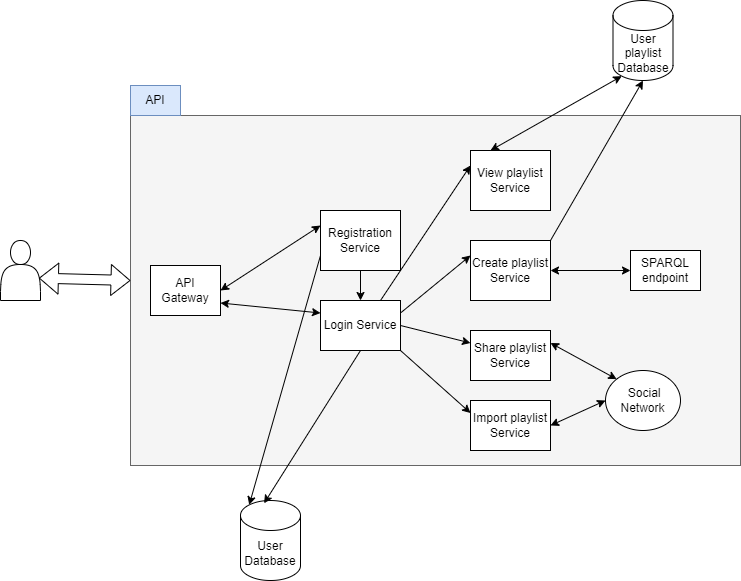

The diagram above was exported from draw.io. Its source (the exported page's mxGraphModel, read from the mxfile embedded in the PNG):
<mxGraphModel dx="1900" dy="1674" grid="1" gridSize="10" guides="1" tooltips="1" connect="1" arrows="1" fold="1" page="1" pageScale="1" pageWidth="850" pageHeight="1100" math="0" shadow="0">
  <root>
    <mxCell id="0" />
    <mxCell id="1" parent="0" />
    <mxCell id="TjxdaDJnDq2EXaUfv-9i-1" value="" style="shape=actor;whiteSpace=wrap;html=1;" vertex="1" parent="1">
      <mxGeometry x="-20" y="200" width="40" height="60" as="geometry" />
    </mxCell>
    <mxCell id="TjxdaDJnDq2EXaUfv-9i-3" value="" style="verticalLabelPosition=bottom;verticalAlign=top;html=1;shape=mxgraph.basic.rect;fillColor2=none;strokeWidth=1;size=20;indent=5;fillColor=#f5f5f5;strokeColor=#666666;fontColor=#333333;" vertex="1" parent="1">
      <mxGeometry x="110" y="75" width="610" height="350" as="geometry" />
    </mxCell>
    <mxCell id="TjxdaDJnDq2EXaUfv-9i-5" value="API" style="rounded=0;whiteSpace=wrap;html=1;fillColor=#dae8fc;strokeColor=#6c8ebf;" vertex="1" parent="1">
      <mxGeometry x="110" y="45" width="50" height="30" as="geometry" />
    </mxCell>
    <mxCell id="TjxdaDJnDq2EXaUfv-9i-6" value="Registration Service" style="rounded=0;whiteSpace=wrap;html=1;" vertex="1" parent="1">
      <mxGeometry x="300" y="170" width="80" height="60" as="geometry" />
    </mxCell>
    <mxCell id="TjxdaDJnDq2EXaUfv-9i-7" value="API Gateway" style="rounded=0;whiteSpace=wrap;html=1;" vertex="1" parent="1">
      <mxGeometry x="130" y="225" width="70" height="50" as="geometry" />
    </mxCell>
    <mxCell id="TjxdaDJnDq2EXaUfv-9i-8" value="" style="endArrow=classic;startArrow=classic;html=1;rounded=0;exitX=1;exitY=0.5;exitDx=0;exitDy=0;entryX=0;entryY=0.25;entryDx=0;entryDy=0;" edge="1" parent="1" source="TjxdaDJnDq2EXaUfv-9i-7" target="TjxdaDJnDq2EXaUfv-9i-6">
      <mxGeometry width="50" height="50" relative="1" as="geometry">
        <mxPoint x="400" y="320" as="sourcePoint" />
        <mxPoint x="450" y="270" as="targetPoint" />
      </mxGeometry>
    </mxCell>
    <mxCell id="TjxdaDJnDq2EXaUfv-9i-9" value="Login Service" style="rounded=0;whiteSpace=wrap;html=1;" vertex="1" parent="1">
      <mxGeometry x="300" y="260" width="80" height="50" as="geometry" />
    </mxCell>
    <mxCell id="TjxdaDJnDq2EXaUfv-9i-10" value="" style="endArrow=classic;startArrow=classic;html=1;rounded=0;exitX=1;exitY=0.75;exitDx=0;exitDy=0;entryX=0;entryY=0.25;entryDx=0;entryDy=0;" edge="1" parent="1" source="TjxdaDJnDq2EXaUfv-9i-7" target="TjxdaDJnDq2EXaUfv-9i-9">
      <mxGeometry width="50" height="50" relative="1" as="geometry">
        <mxPoint x="400" y="320" as="sourcePoint" />
        <mxPoint x="450" y="270" as="targetPoint" />
      </mxGeometry>
    </mxCell>
    <mxCell id="d4ccw0fVQBlAg6VrwCHv-1" value="User Database" style="shape=cylinder3;whiteSpace=wrap;html=1;boundedLbl=1;backgroundOutline=1;size=15;" vertex="1" parent="1">
      <mxGeometry x="220" y="460" width="60" height="80" as="geometry" />
    </mxCell>
    <mxCell id="d4ccw0fVQBlAg6VrwCHv-2" value="" style="endArrow=classic;html=1;rounded=0;exitX=0.5;exitY=1;exitDx=0;exitDy=0;entryX=0.393;entryY=0.035;entryDx=0;entryDy=0;entryPerimeter=0;" edge="1" parent="1" source="TjxdaDJnDq2EXaUfv-9i-9" target="d4ccw0fVQBlAg6VrwCHv-1">
      <mxGeometry width="50" height="50" relative="1" as="geometry">
        <mxPoint x="400" y="320" as="sourcePoint" />
        <mxPoint x="450" y="270" as="targetPoint" />
      </mxGeometry>
    </mxCell>
    <mxCell id="d4ccw0fVQBlAg6VrwCHv-4" value="" style="endArrow=classic;html=1;rounded=0;exitX=0;exitY=0.75;exitDx=0;exitDy=0;entryX=0.145;entryY=0;entryDx=0;entryDy=4.35;entryPerimeter=0;" edge="1" parent="1" source="TjxdaDJnDq2EXaUfv-9i-6" target="d4ccw0fVQBlAg6VrwCHv-1">
      <mxGeometry width="50" height="50" relative="1" as="geometry">
        <mxPoint x="400" y="320" as="sourcePoint" />
        <mxPoint x="450" y="270" as="targetPoint" />
      </mxGeometry>
    </mxCell>
    <mxCell id="ovU2om1wSJvqtgM-7BTr-1" value="" style="endArrow=classic;html=1;rounded=0;exitX=0.5;exitY=1;exitDx=0;exitDy=0;entryX=0.5;entryY=0;entryDx=0;entryDy=0;" edge="1" parent="1" source="TjxdaDJnDq2EXaUfv-9i-6" target="TjxdaDJnDq2EXaUfv-9i-9">
      <mxGeometry width="50" height="50" relative="1" as="geometry">
        <mxPoint x="400" y="320" as="sourcePoint" />
        <mxPoint x="450" y="270" as="targetPoint" />
      </mxGeometry>
    </mxCell>
    <mxCell id="ovU2om1wSJvqtgM-7BTr-2" value="View playlist Service" style="rounded=0;whiteSpace=wrap;html=1;" vertex="1" parent="1">
      <mxGeometry x="450" y="110" width="80" height="60" as="geometry" />
    </mxCell>
    <mxCell id="ovU2om1wSJvqtgM-7BTr-3" value="" style="endArrow=classic;html=1;rounded=0;exitX=0.75;exitY=0;exitDx=0;exitDy=0;entryX=0;entryY=0.25;entryDx=0;entryDy=0;" edge="1" parent="1" source="TjxdaDJnDq2EXaUfv-9i-9" target="ovU2om1wSJvqtgM-7BTr-2">
      <mxGeometry width="50" height="50" relative="1" as="geometry">
        <mxPoint x="400" y="320" as="sourcePoint" />
        <mxPoint x="450" y="270" as="targetPoint" />
      </mxGeometry>
    </mxCell>
    <mxCell id="9II29bH76P4Udf2zNPSD-2" value="Create playlist Service" style="rounded=0;whiteSpace=wrap;html=1;" vertex="1" parent="1">
      <mxGeometry x="450" y="200" width="80" height="60" as="geometry" />
    </mxCell>
    <mxCell id="9II29bH76P4Udf2zNPSD-3" value="Share playlist Service" style="rounded=0;whiteSpace=wrap;html=1;" vertex="1" parent="1">
      <mxGeometry x="450" y="290" width="80" height="50" as="geometry" />
    </mxCell>
    <mxCell id="9II29bH76P4Udf2zNPSD-4" value="Import playlist Service" style="rounded=0;whiteSpace=wrap;html=1;" vertex="1" parent="1">
      <mxGeometry x="450" y="360" width="80" height="50" as="geometry" />
    </mxCell>
    <mxCell id="9II29bH76P4Udf2zNPSD-6" value="" style="endArrow=classic;html=1;rounded=0;exitX=1;exitY=0.25;exitDx=0;exitDy=0;entryX=0;entryY=0.25;entryDx=0;entryDy=0;" edge="1" parent="1" source="TjxdaDJnDq2EXaUfv-9i-9" target="9II29bH76P4Udf2zNPSD-2">
      <mxGeometry width="50" height="50" relative="1" as="geometry">
        <mxPoint x="400" y="320" as="sourcePoint" />
        <mxPoint x="450" y="270" as="targetPoint" />
      </mxGeometry>
    </mxCell>
    <mxCell id="9II29bH76P4Udf2zNPSD-7" value="" style="endArrow=classic;html=1;rounded=0;exitX=1;exitY=0.5;exitDx=0;exitDy=0;entryX=0;entryY=0.25;entryDx=0;entryDy=0;" edge="1" parent="1" source="TjxdaDJnDq2EXaUfv-9i-9" target="9II29bH76P4Udf2zNPSD-3">
      <mxGeometry width="50" height="50" relative="1" as="geometry">
        <mxPoint x="400" y="320" as="sourcePoint" />
        <mxPoint x="450" y="270" as="targetPoint" />
      </mxGeometry>
    </mxCell>
    <mxCell id="9II29bH76P4Udf2zNPSD-8" value="" style="endArrow=classic;html=1;rounded=0;exitX=1;exitY=1;exitDx=0;exitDy=0;entryX=0;entryY=0.25;entryDx=0;entryDy=0;" edge="1" parent="1" source="TjxdaDJnDq2EXaUfv-9i-9" target="9II29bH76P4Udf2zNPSD-4">
      <mxGeometry width="50" height="50" relative="1" as="geometry">
        <mxPoint x="400" y="320" as="sourcePoint" />
        <mxPoint x="450" y="270" as="targetPoint" />
      </mxGeometry>
    </mxCell>
    <mxCell id="9II29bH76P4Udf2zNPSD-9" value="User playlist Database" style="shape=cylinder3;whiteSpace=wrap;html=1;boundedLbl=1;backgroundOutline=1;size=15;" vertex="1" parent="1">
      <mxGeometry x="592.5" y="-40" width="60" height="80" as="geometry" />
    </mxCell>
    <mxCell id="9II29bH76P4Udf2zNPSD-10" value="" style="endArrow=classic;startArrow=classic;html=1;rounded=0;entryX=0.145;entryY=1;entryDx=0;entryDy=-4.35;entryPerimeter=0;exitX=0.25;exitY=0;exitDx=0;exitDy=0;" edge="1" parent="1" source="ovU2om1wSJvqtgM-7BTr-2" target="9II29bH76P4Udf2zNPSD-9">
      <mxGeometry width="50" height="50" relative="1" as="geometry">
        <mxPoint x="400" y="240" as="sourcePoint" />
        <mxPoint x="450" y="190" as="targetPoint" />
      </mxGeometry>
    </mxCell>
    <mxCell id="9II29bH76P4Udf2zNPSD-11" value="SPARQL endpoint" style="rounded=0;whiteSpace=wrap;html=1;" vertex="1" parent="1">
      <mxGeometry x="610" y="210" width="70" height="40" as="geometry" />
    </mxCell>
    <mxCell id="9II29bH76P4Udf2zNPSD-12" value="" style="endArrow=classic;startArrow=classic;html=1;rounded=0;entryX=0;entryY=0.5;entryDx=0;entryDy=0;exitX=1;exitY=0.5;exitDx=0;exitDy=0;" edge="1" parent="1" source="9II29bH76P4Udf2zNPSD-2" target="9II29bH76P4Udf2zNPSD-11">
      <mxGeometry width="50" height="50" relative="1" as="geometry">
        <mxPoint x="400" y="290" as="sourcePoint" />
        <mxPoint x="450" y="240" as="targetPoint" />
      </mxGeometry>
    </mxCell>
    <mxCell id="9II29bH76P4Udf2zNPSD-13" value="&amp;nbsp;Social Network" style="ellipse;whiteSpace=wrap;html=1;" vertex="1" parent="1">
      <mxGeometry x="585" y="330" width="75" height="60" as="geometry" />
    </mxCell>
    <mxCell id="9II29bH76P4Udf2zNPSD-14" value="" style="endArrow=classic;startArrow=classic;html=1;rounded=0;entryX=0;entryY=0;entryDx=0;entryDy=0;exitX=1;exitY=0.25;exitDx=0;exitDy=0;" edge="1" parent="1" source="9II29bH76P4Udf2zNPSD-3" target="9II29bH76P4Udf2zNPSD-13">
      <mxGeometry width="50" height="50" relative="1" as="geometry">
        <mxPoint x="400" y="290" as="sourcePoint" />
        <mxPoint x="450" y="240" as="targetPoint" />
      </mxGeometry>
    </mxCell>
    <mxCell id="9II29bH76P4Udf2zNPSD-15" value="" style="endArrow=classic;startArrow=classic;html=1;rounded=0;entryX=0;entryY=0.5;entryDx=0;entryDy=0;exitX=1;exitY=0.5;exitDx=0;exitDy=0;" edge="1" parent="1" source="9II29bH76P4Udf2zNPSD-4" target="9II29bH76P4Udf2zNPSD-13">
      <mxGeometry width="50" height="50" relative="1" as="geometry">
        <mxPoint x="540" y="313" as="sourcePoint" />
        <mxPoint x="606" y="349" as="targetPoint" />
      </mxGeometry>
    </mxCell>
    <mxCell id="rEcbQsKZL59PNxcrSpYH-2" value="" style="endArrow=classic;html=1;rounded=0;entryX=0.5;entryY=1;entryDx=0;entryDy=0;entryPerimeter=0;exitX=1;exitY=0;exitDx=0;exitDy=0;" edge="1" parent="1" source="9II29bH76P4Udf2zNPSD-2" target="9II29bH76P4Udf2zNPSD-9">
      <mxGeometry width="50" height="50" relative="1" as="geometry">
        <mxPoint x="400" y="290" as="sourcePoint" />
        <mxPoint x="450" y="240" as="targetPoint" />
      </mxGeometry>
    </mxCell>
    <mxCell id="rEcbQsKZL59PNxcrSpYH-3" value="" style="shape=flexArrow;endArrow=classic;startArrow=classic;html=1;rounded=0;exitX=0.96;exitY=0.627;exitDx=0;exitDy=0;exitPerimeter=0;" edge="1" parent="1" source="TjxdaDJnDq2EXaUfv-9i-1">
      <mxGeometry width="100" height="100" relative="1" as="geometry">
        <mxPoint x="370" y="320" as="sourcePoint" />
        <mxPoint x="110" y="240" as="targetPoint" />
      </mxGeometry>
    </mxCell>
  </root>
</mxGraphModel>